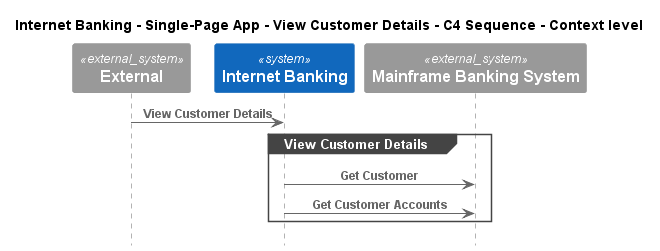

The diagram above was rendered by PlantUML. Its source (embedded in the PNG):
@startuml
!pragma layout smetana
!include ..\..\..\..\..\..\.c4s\C4_Sequence.puml

title Internet Banking - Single-Page App - View Customer Details - C4 Sequence - Context level

System_Ext(C4InterFlow.SoftwareSystems.ExternalSystem, "External", "")
System(BigBankPlc.SoftwareSystems.InternetBanking, "Internet Banking", "")
System_Ext(BigBankPlc.SoftwareSystems.MainframeBankingSystem, "Mainframe Banking System", "")

Rel(C4InterFlow.SoftwareSystems.ExternalSystem, BigBankPlc.SoftwareSystems.InternetBanking, "View Customer Details")
group View Customer Details
Rel(BigBankPlc.SoftwareSystems.InternetBanking, BigBankPlc.SoftwareSystems.MainframeBankingSystem, "Get Customer")
Rel(BigBankPlc.SoftwareSystems.InternetBanking, BigBankPlc.SoftwareSystems.MainframeBankingSystem, "Get Customer Accounts")
end


@enduml